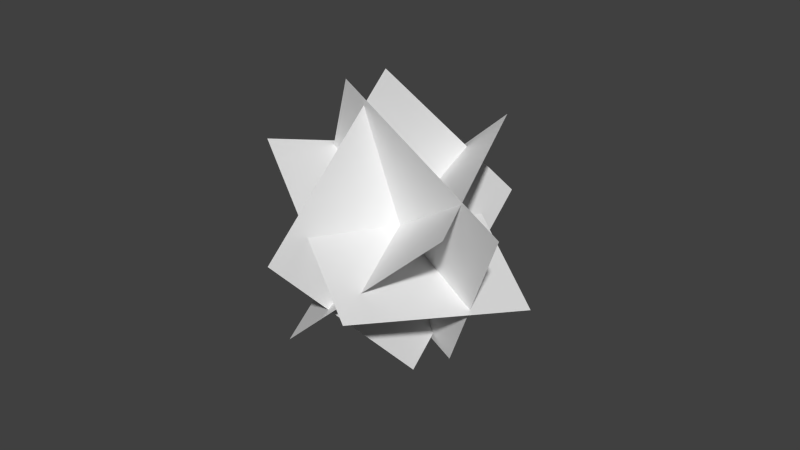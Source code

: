 # Source: buisson.blend  (saved by Blender 2.63.0; exported with 4.5.12 LTS)
import bpy
from mathutils import Matrix  # noqa: F401  (used for matrix-valued properties, if any)

bpy.ops.wm.read_factory_settings(use_empty=True)
scene = bpy.context.scene
scene.name = 'Scene'

# ---- collections
col_collection_1 = bpy.data.collections.new('Collection 1'); scene.collection.children.link(col_collection_1)

# ---- world
world_world = bpy.data.worlds.new('World'); scene.world = world_world
world_world.color = (0.05088, 0.05088, 0.05088)
world_world.use_sun_shadow = False
world_world.sun_shadow_jitter_overblur = 0.0
world_world.cycles.sampling_method = 'MANUAL'
world_world.cycles.sample_map_resolution = 256

# ---- meshes
me_plane = bpy.data.meshes.new('Plane')
me_plane.from_pydata([(-0.6555, -0.337, 1.207), (1.247, -0.3059, 0.592), (-1.247, 0.3059, -0.592), (0.6555, 0.337, -1.207), (-0.7822, -1.094, 0.4364), (-0.1431, 0.6083, 1.269), (0.1431, -0.6083, -1.269), (0.7822, 1.094, -0.4364), (-0.8734, 1.062, 0.3295), (0.1439, -0.3075, 1.373), (-0.1439, 0.3075, -1.373), (0.8734, -1.062, -0.3295), (1.0, -1.0, 0.0), (-1.0, -1.0, 0.0), (1.0, 1.0, 0.0), (-1.0, 1.0, 0.0)], [], [(2, 3, 1, 0), (6, 7, 5, 4), (10, 11, 9, 8), (14, 15, 13, 12)])
_uv = me_plane.uv_layers.new(name='UVMap')
_uv.uv.foreach_set('vector', [0.3325, 0.3325, 0.6658, 0.3325, 0.6658, 0.6658, 0.3325, 0.6658, 0.3333, 0.3333, 0.6667, 0.3333, 0.6667, 0.6667, 0.3333, 0.6667, 0.6658, 0.3342, 0.6658, 0.6675, 0.3325, 0.6675, 0.3325, 0.3342, 0.3325, 0.3333, 0.6658, 0.3333, 0.6658, 0.6667, 0.3325, 0.6667])
me_plane.use_remesh_preserve_volume = False
me_plane.use_remesh_preserve_attributes = False
me_plane.use_mirror_vertex_groups = False
me_plane.update()

# ---- objects
ob_plane = bpy.data.objects.new('Plane', me_plane)

# ---- transforms, parenting, visibility, modifiers, constraints
ob_plane.location = (0.0, 0.0, 0.9)
ob_plane.rotation_euler = (-1.786, -0.4731, 3.044)
ob_plane.lineart.crease_threshold = 0.0

# ---- collection membership
col_collection_1.objects.link(ob_plane)

# ---- scene / render settings (as saved in the file)
scene.frame_start = 1; scene.frame_end = 250; scene.frame_set(1)
scene.render.engine = 'BLENDER_EEVEE_NEXT'
scene.render.image_settings.color_mode = 'RGB'
scene.render.image_settings.compression = 90
scene.render.resolution_percentage = 50
scene.render.dither_intensity = 0.0
scene.render.bake_margin = 2
scene.render.bake_bias = 0.0
scene.cycles.use_denoising = False
scene.cycles.samples = 10
scene.cycles.sampling_pattern = 'TABULATED_SOBOL'
scene.cycles.light_sampling_threshold = 0.0
scene.cycles.use_adaptive_sampling = False
scene.cycles.use_light_tree = False
scene.cycles.blur_glossy = 0.0
scene.cycles.volume_bounces = 1
scene.cycles.pixel_filter_type = 'GAUSSIAN'
scene.cycles.sample_clamp_indirect = 0.0
scene.view_settings.view_transform = 'Standard'
bpy.context.view_layer.update()

# ---- added for rendering (the .blend has no active camera and no usable light): camera, sun
cam_auto = bpy.data.cameras.new('AutoCamera')
cam_auto.lens = 50.0
cam_auto.sensor_width = 36.0
cam_auto.clip_end = 1000.0
ob_auto_camera = bpy.data.objects.new('AutoCamera', cam_auto)
scene.collection.objects.link(ob_auto_camera)
ob_auto_camera.location = (5.68929, -6.82715, 5.45144)
ob_auto_camera.rotation_euler = (1.09748, -7.21219e-08, 0.694738)
scene.camera = ob_auto_camera
light_auto_sun = bpy.data.lights.new('AutoSun', 'SUN')
light_auto_sun.energy = 3.0
light_auto_sun.angle = 0.0523599
ob_auto_sun = bpy.data.objects.new('AutoSun', light_auto_sun)
scene.collection.objects.link(ob_auto_sun)
ob_auto_sun.rotation_euler = (0.872665, 0.174533, 0.523599)
bpy.context.view_layer.update()
